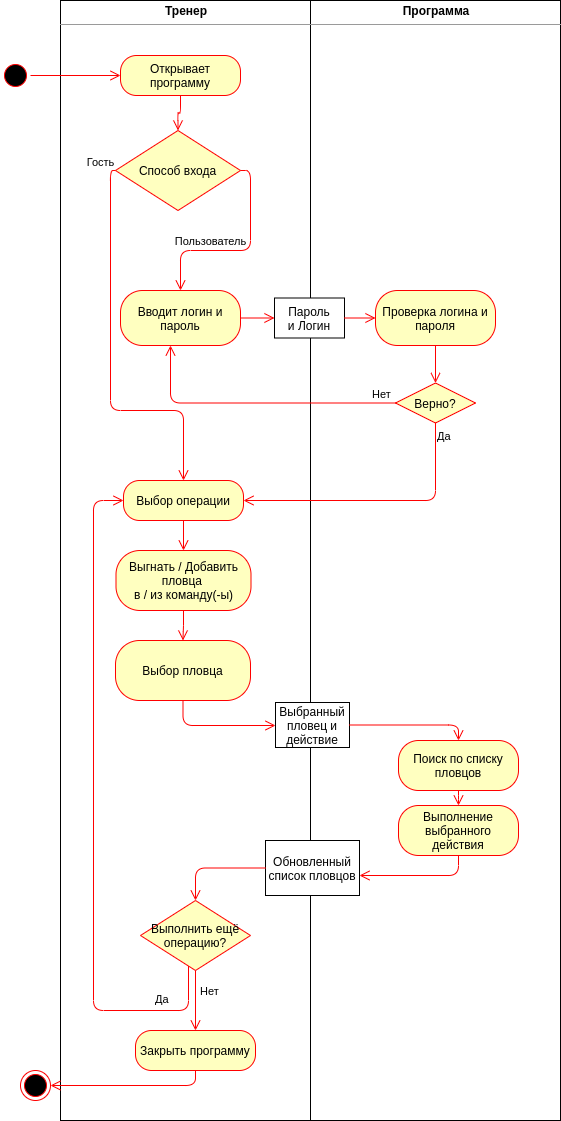

The diagram above was exported from draw.io. Its source (the exported page's mxGraphModel, read from the mxfile embedded in the PNG):
<mxGraphModel dx="1355" dy="825" grid="1" gridSize="10" guides="1" tooltips="1" connect="1" arrows="1" fold="1" page="1" pageScale="1" pageWidth="827" pageHeight="1169" math="0" shadow="0">
  <root>
    <mxCell id="RBYzk8Z2pESl82ANAsKz-0" />
    <mxCell id="RBYzk8Z2pESl82ANAsKz-1" parent="RBYzk8Z2pESl82ANAsKz-0" />
    <mxCell id="RBYzk8Z2pESl82ANAsKz-2" value="&lt;p style=&quot;margin: 0px ; margin-top: 4px ; text-align: center&quot;&gt;&lt;b&gt;Тренер&lt;/b&gt;&lt;/p&gt;&lt;hr size=&quot;1&quot;&gt;&lt;div style=&quot;height: 2px&quot;&gt;&lt;/div&gt;" style="verticalAlign=top;align=left;overflow=fill;fontSize=12;fontFamily=Helvetica;html=1;" parent="RBYzk8Z2pESl82ANAsKz-1" vertex="1">
      <mxGeometry x="160" y="40" width="250" height="1120" as="geometry" />
    </mxCell>
    <mxCell id="RBYzk8Z2pESl82ANAsKz-3" value="&lt;p style=&quot;margin: 0px ; margin-top: 4px ; text-align: center&quot;&gt;&lt;b&gt;Программа&lt;/b&gt;&lt;/p&gt;&lt;hr size=&quot;1&quot;&gt;&lt;div style=&quot;height: 2px&quot;&gt;&lt;/div&gt;" style="verticalAlign=top;align=left;overflow=fill;fontSize=12;fontFamily=Helvetica;html=1;" parent="RBYzk8Z2pESl82ANAsKz-1" vertex="1">
      <mxGeometry x="410" y="40" width="250" height="1120" as="geometry" />
    </mxCell>
    <mxCell id="RBYzk8Z2pESl82ANAsKz-4" value="" style="ellipse;html=1;shape=startState;fillColor=#000000;strokeColor=#ff0000;" parent="RBYzk8Z2pESl82ANAsKz-1" vertex="1">
      <mxGeometry x="100" y="100" width="30" height="30" as="geometry" />
    </mxCell>
    <mxCell id="RBYzk8Z2pESl82ANAsKz-5" value="" style="edgeStyle=orthogonalEdgeStyle;html=1;verticalAlign=bottom;endArrow=open;endSize=8;strokeColor=#ff0000;" parent="RBYzk8Z2pESl82ANAsKz-1" source="RBYzk8Z2pESl82ANAsKz-4" target="RBYzk8Z2pESl82ANAsKz-6" edge="1">
      <mxGeometry relative="1" as="geometry">
        <mxPoint x="115" y="180" as="targetPoint" />
      </mxGeometry>
    </mxCell>
    <mxCell id="RBYzk8Z2pESl82ANAsKz-6" value="Открывает программу" style="rounded=1;whiteSpace=wrap;html=1;arcSize=40;fontColor=#000000;fillColor=#ffffc0;strokeColor=#ff0000;" parent="RBYzk8Z2pESl82ANAsKz-1" vertex="1">
      <mxGeometry x="220" y="95" width="120" height="40" as="geometry" />
    </mxCell>
    <mxCell id="RBYzk8Z2pESl82ANAsKz-7" value="" style="edgeStyle=orthogonalEdgeStyle;html=1;verticalAlign=bottom;endArrow=open;endSize=8;strokeColor=#ff0000;entryX=0.5;entryY=0;entryDx=0;entryDy=0;" parent="RBYzk8Z2pESl82ANAsKz-1" source="RBYzk8Z2pESl82ANAsKz-6" target="LCL6vstTrwcgx-EZkHKq-9" edge="1">
      <mxGeometry relative="1" as="geometry">
        <mxPoint x="280" y="187.5" as="targetPoint" />
      </mxGeometry>
    </mxCell>
    <mxCell id="RBYzk8Z2pESl82ANAsKz-15" value="Выбор операции" style="rounded=1;whiteSpace=wrap;html=1;arcSize=40;fontColor=#000000;fillColor=#ffffc0;strokeColor=#ff0000;" parent="RBYzk8Z2pESl82ANAsKz-1" vertex="1">
      <mxGeometry x="223" y="520" width="120" height="40" as="geometry" />
    </mxCell>
    <mxCell id="RBYzk8Z2pESl82ANAsKz-16" value="" style="edgeStyle=orthogonalEdgeStyle;html=1;verticalAlign=bottom;endArrow=open;endSize=8;strokeColor=#ff0000;" parent="RBYzk8Z2pESl82ANAsKz-1" source="RBYzk8Z2pESl82ANAsKz-15" target="RBYzk8Z2pESl82ANAsKz-22" edge="1">
      <mxGeometry relative="1" as="geometry">
        <mxPoint x="283" y="590" as="targetPoint" />
        <mxPoint x="343" y="405" as="sourcePoint" />
      </mxGeometry>
    </mxCell>
    <mxCell id="RBYzk8Z2pESl82ANAsKz-17" value="Закрыть программу" style="rounded=1;whiteSpace=wrap;html=1;arcSize=40;fontColor=#000000;fillColor=#ffffc0;strokeColor=#ff0000;" parent="RBYzk8Z2pESl82ANAsKz-1" vertex="1">
      <mxGeometry x="235" y="1070" width="120" height="40" as="geometry" />
    </mxCell>
    <mxCell id="RBYzk8Z2pESl82ANAsKz-18" value="" style="ellipse;html=1;shape=endState;fillColor=#000000;strokeColor=#ff0000;" parent="RBYzk8Z2pESl82ANAsKz-1" vertex="1">
      <mxGeometry x="120" y="1110" width="30" height="30" as="geometry" />
    </mxCell>
    <mxCell id="RBYzk8Z2pESl82ANAsKz-19" value="" style="edgeStyle=orthogonalEdgeStyle;html=1;verticalAlign=bottom;endArrow=open;endSize=8;strokeColor=#ff0000;exitX=0.5;exitY=1;exitDx=0;exitDy=0;entryX=1;entryY=0.5;entryDx=0;entryDy=0;" parent="RBYzk8Z2pESl82ANAsKz-1" source="RBYzk8Z2pESl82ANAsKz-17" target="RBYzk8Z2pESl82ANAsKz-18" edge="1">
      <mxGeometry relative="1" as="geometry">
        <mxPoint x="464" y="500" as="targetPoint" />
        <mxPoint x="570" y="420" as="sourcePoint" />
      </mxGeometry>
    </mxCell>
    <mxCell id="RBYzk8Z2pESl82ANAsKz-22" value="Выгнать / Добавить пловца &lt;br&gt;в / из команду(-ы)" style="rounded=1;whiteSpace=wrap;html=1;arcSize=40;fontColor=#000000;fillColor=#ffffc0;strokeColor=#ff0000;" parent="RBYzk8Z2pESl82ANAsKz-1" vertex="1">
      <mxGeometry x="215.5" y="590" width="135" height="60" as="geometry" />
    </mxCell>
    <mxCell id="RBYzk8Z2pESl82ANAsKz-23" value="Поиск по списку пловцов" style="rounded=1;whiteSpace=wrap;html=1;arcSize=40;fontColor=#000000;fillColor=#ffffc0;strokeColor=#ff0000;" parent="RBYzk8Z2pESl82ANAsKz-1" vertex="1">
      <mxGeometry x="498" y="780" width="120" height="50" as="geometry" />
    </mxCell>
    <mxCell id="RBYzk8Z2pESl82ANAsKz-24" value="Выбранный пловец и действие" style="rounded=0;whiteSpace=wrap;html=1;" parent="RBYzk8Z2pESl82ANAsKz-1" vertex="1">
      <mxGeometry x="375" y="742" width="74" height="45" as="geometry" />
    </mxCell>
    <mxCell id="RBYzk8Z2pESl82ANAsKz-25" value="Выполнить ещё операцию?" style="rhombus;whiteSpace=wrap;html=1;fillColor=#ffffc0;strokeColor=#ff0000;" parent="RBYzk8Z2pESl82ANAsKz-1" vertex="1">
      <mxGeometry x="240" y="940" width="110" height="70" as="geometry" />
    </mxCell>
    <mxCell id="RBYzk8Z2pESl82ANAsKz-26" value="Нет" style="edgeStyle=orthogonalEdgeStyle;html=1;align=left;verticalAlign=bottom;endArrow=open;endSize=8;strokeColor=#ff0000;entryX=0.5;entryY=0;entryDx=0;entryDy=0;" parent="RBYzk8Z2pESl82ANAsKz-1" source="RBYzk8Z2pESl82ANAsKz-25" target="RBYzk8Z2pESl82ANAsKz-17" edge="1">
      <mxGeometry y="3" relative="1" as="geometry">
        <mxPoint x="440" y="1020" as="targetPoint" />
        <mxPoint as="offset" />
      </mxGeometry>
    </mxCell>
    <mxCell id="RBYzk8Z2pESl82ANAsKz-27" value="Да" style="edgeStyle=orthogonalEdgeStyle;html=1;align=left;verticalAlign=top;endArrow=open;endSize=8;strokeColor=#ff0000;entryX=0;entryY=0.5;entryDx=0;entryDy=0;" parent="RBYzk8Z2pESl82ANAsKz-1" source="RBYzk8Z2pESl82ANAsKz-25" target="RBYzk8Z2pESl82ANAsKz-15" edge="1">
      <mxGeometry x="-0.7683" y="-24" relative="1" as="geometry">
        <mxPoint x="293" y="1520" as="targetPoint" />
        <Array as="points">
          <mxPoint x="288" y="1050" />
          <mxPoint x="193" y="1050" />
          <mxPoint x="193" y="540" />
        </Array>
        <mxPoint as="offset" />
      </mxGeometry>
    </mxCell>
    <mxCell id="RBYzk8Z2pESl82ANAsKz-28" value="" style="edgeStyle=orthogonalEdgeStyle;html=1;verticalAlign=bottom;endArrow=open;endSize=8;strokeColor=#ff0000;exitX=0.5;exitY=1;exitDx=0;exitDy=0;" parent="RBYzk8Z2pESl82ANAsKz-1" source="RBYzk8Z2pESl82ANAsKz-22" target="PjaLCHF_9guHKNfPL2kr-1" edge="1">
      <mxGeometry relative="1" as="geometry">
        <mxPoint x="293" y="880" as="targetPoint" />
        <mxPoint x="303" y="850" as="sourcePoint" />
      </mxGeometry>
    </mxCell>
    <mxCell id="RBYzk8Z2pESl82ANAsKz-29" value="" style="edgeStyle=orthogonalEdgeStyle;html=1;verticalAlign=bottom;endArrow=open;endSize=8;strokeColor=#ff0000;entryX=0.5;entryY=0;entryDx=0;entryDy=0;" parent="RBYzk8Z2pESl82ANAsKz-1" source="RBYzk8Z2pESl82ANAsKz-24" target="RBYzk8Z2pESl82ANAsKz-23" edge="1">
      <mxGeometry relative="1" as="geometry">
        <mxPoint x="298" y="1230" as="targetPoint" />
        <mxPoint x="288" y="1260" as="sourcePoint" />
      </mxGeometry>
    </mxCell>
    <mxCell id="RBYzk8Z2pESl82ANAsKz-30" value="" style="edgeStyle=orthogonalEdgeStyle;html=1;verticalAlign=bottom;endArrow=open;endSize=8;strokeColor=#ff0000;exitX=0.5;exitY=1;exitDx=0;exitDy=0;" parent="RBYzk8Z2pESl82ANAsKz-1" source="RBYzk8Z2pESl82ANAsKz-23" target="PjaLCHF_9guHKNfPL2kr-3" edge="1">
      <mxGeometry relative="1" as="geometry">
        <mxPoint x="298" y="1300" as="targetPoint" />
        <mxPoint x="298" y="1270" as="sourcePoint" />
      </mxGeometry>
    </mxCell>
    <mxCell id="RBYzk8Z2pESl82ANAsKz-31" value="Обновленный список пловцов" style="rounded=0;whiteSpace=wrap;html=1;" parent="RBYzk8Z2pESl82ANAsKz-1" vertex="1">
      <mxGeometry x="365" y="880" width="94" height="55" as="geometry" />
    </mxCell>
    <mxCell id="RBYzk8Z2pESl82ANAsKz-32" value="" style="edgeStyle=orthogonalEdgeStyle;html=1;verticalAlign=bottom;endArrow=open;endSize=8;strokeColor=#ff0000;" parent="RBYzk8Z2pESl82ANAsKz-1" source="RBYzk8Z2pESl82ANAsKz-31" target="RBYzk8Z2pESl82ANAsKz-25" edge="1">
      <mxGeometry relative="1" as="geometry">
        <mxPoint x="295" y="900" as="targetPoint" />
        <mxPoint x="305" y="840" as="sourcePoint" />
      </mxGeometry>
    </mxCell>
    <mxCell id="PjaLCHF_9guHKNfPL2kr-1" value="Выбор пловца" style="rounded=1;whiteSpace=wrap;html=1;arcSize=40;fontColor=#000000;fillColor=#ffffc0;strokeColor=#ff0000;" parent="RBYzk8Z2pESl82ANAsKz-1" vertex="1">
      <mxGeometry x="215" y="680" width="135" height="60" as="geometry" />
    </mxCell>
    <mxCell id="PjaLCHF_9guHKNfPL2kr-2" value="" style="edgeStyle=orthogonalEdgeStyle;html=1;verticalAlign=bottom;endArrow=open;endSize=8;strokeColor=#ff0000;exitX=0.5;exitY=1;exitDx=0;exitDy=0;" parent="RBYzk8Z2pESl82ANAsKz-1" source="PjaLCHF_9guHKNfPL2kr-1" target="RBYzk8Z2pESl82ANAsKz-24" edge="1">
      <mxGeometry relative="1" as="geometry">
        <mxPoint x="293" y="600" as="targetPoint" />
        <mxPoint x="293" y="570" as="sourcePoint" />
        <Array as="points">
          <mxPoint x="283" y="765" />
        </Array>
      </mxGeometry>
    </mxCell>
    <mxCell id="PjaLCHF_9guHKNfPL2kr-3" value="Выполнение выбранного действия" style="rounded=1;whiteSpace=wrap;html=1;arcSize=40;fontColor=#000000;fillColor=#ffffc0;strokeColor=#ff0000;" parent="RBYzk8Z2pESl82ANAsKz-1" vertex="1">
      <mxGeometry x="498" y="845" width="120" height="50" as="geometry" />
    </mxCell>
    <mxCell id="PjaLCHF_9guHKNfPL2kr-4" value="" style="edgeStyle=orthogonalEdgeStyle;html=1;verticalAlign=bottom;endArrow=open;endSize=8;strokeColor=#ff0000;" parent="RBYzk8Z2pESl82ANAsKz-1" source="PjaLCHF_9guHKNfPL2kr-3" target="RBYzk8Z2pESl82ANAsKz-31" edge="1">
      <mxGeometry relative="1" as="geometry">
        <mxPoint x="568" y="790" as="targetPoint" />
        <mxPoint x="459" y="774.5" as="sourcePoint" />
        <Array as="points">
          <mxPoint x="558" y="915" />
        </Array>
      </mxGeometry>
    </mxCell>
    <mxCell id="LCL6vstTrwcgx-EZkHKq-0" value="Вводит логин и пароль" style="rounded=1;whiteSpace=wrap;html=1;arcSize=40;fontColor=#000000;fillColor=#ffffc0;strokeColor=#ff0000;" vertex="1" parent="RBYzk8Z2pESl82ANAsKz-1">
      <mxGeometry x="220" y="330" width="120" height="55" as="geometry" />
    </mxCell>
    <mxCell id="LCL6vstTrwcgx-EZkHKq-1" value="" style="edgeStyle=orthogonalEdgeStyle;html=1;verticalAlign=bottom;endArrow=open;endSize=8;strokeColor=#ff0000;entryX=0;entryY=0.5;entryDx=0;entryDy=0;" edge="1" parent="RBYzk8Z2pESl82ANAsKz-1" source="LCL6vstTrwcgx-EZkHKq-0" target="LCL6vstTrwcgx-EZkHKq-7">
      <mxGeometry relative="1" as="geometry">
        <mxPoint x="270" y="437.5" as="targetPoint" />
      </mxGeometry>
    </mxCell>
    <mxCell id="LCL6vstTrwcgx-EZkHKq-2" value="Верно?" style="rhombus;whiteSpace=wrap;html=1;fillColor=#ffffc0;strokeColor=#ff0000;" vertex="1" parent="RBYzk8Z2pESl82ANAsKz-1">
      <mxGeometry x="495" y="422.5" width="80" height="40" as="geometry" />
    </mxCell>
    <mxCell id="LCL6vstTrwcgx-EZkHKq-3" value="Нет" style="edgeStyle=orthogonalEdgeStyle;html=1;align=left;verticalAlign=bottom;endArrow=open;endSize=8;strokeColor=#ff0000;" edge="1" parent="RBYzk8Z2pESl82ANAsKz-1" source="LCL6vstTrwcgx-EZkHKq-2" target="LCL6vstTrwcgx-EZkHKq-0">
      <mxGeometry x="-0.823" relative="1" as="geometry">
        <mxPoint x="660" y="442.5" as="targetPoint" />
        <Array as="points">
          <mxPoint x="270" y="442.5" />
        </Array>
        <mxPoint as="offset" />
      </mxGeometry>
    </mxCell>
    <mxCell id="LCL6vstTrwcgx-EZkHKq-4" value="Да" style="edgeStyle=orthogonalEdgeStyle;html=1;align=left;verticalAlign=top;endArrow=open;endSize=8;strokeColor=#ff0000;entryX=1;entryY=0.5;entryDx=0;entryDy=0;exitX=0.5;exitY=1;exitDx=0;exitDy=0;" edge="1" parent="RBYzk8Z2pESl82ANAsKz-1" source="LCL6vstTrwcgx-EZkHKq-2" target="RBYzk8Z2pESl82ANAsKz-15">
      <mxGeometry x="-1" relative="1" as="geometry">
        <mxPoint x="303" y="550" as="targetPoint" />
      </mxGeometry>
    </mxCell>
    <mxCell id="LCL6vstTrwcgx-EZkHKq-5" value="Проверка логина и пароля" style="rounded=1;whiteSpace=wrap;html=1;arcSize=40;fontColor=#000000;fillColor=#ffffc0;strokeColor=#ff0000;" vertex="1" parent="RBYzk8Z2pESl82ANAsKz-1">
      <mxGeometry x="475" y="330" width="120" height="55" as="geometry" />
    </mxCell>
    <mxCell id="LCL6vstTrwcgx-EZkHKq-6" value="" style="edgeStyle=orthogonalEdgeStyle;html=1;verticalAlign=bottom;endArrow=open;endSize=8;strokeColor=#ff0000;exitX=0.5;exitY=1;exitDx=0;exitDy=0;" edge="1" parent="RBYzk8Z2pESl82ANAsKz-1" source="LCL6vstTrwcgx-EZkHKq-5" target="LCL6vstTrwcgx-EZkHKq-2">
      <mxGeometry relative="1" as="geometry">
        <mxPoint x="607.5" y="402.5" as="targetPoint" />
        <mxPoint x="462.5" y="402.5" as="sourcePoint" />
      </mxGeometry>
    </mxCell>
    <mxCell id="LCL6vstTrwcgx-EZkHKq-7" value="Пароль&lt;br&gt;и Логин" style="rounded=0;whiteSpace=wrap;html=1;" vertex="1" parent="RBYzk8Z2pESl82ANAsKz-1">
      <mxGeometry x="374" y="337.5" width="70" height="40" as="geometry" />
    </mxCell>
    <mxCell id="LCL6vstTrwcgx-EZkHKq-8" value="" style="edgeStyle=orthogonalEdgeStyle;html=1;verticalAlign=bottom;endArrow=open;endSize=8;strokeColor=#ff0000;entryX=0;entryY=0.5;entryDx=0;entryDy=0;exitX=1;exitY=0.5;exitDx=0;exitDy=0;" edge="1" parent="RBYzk8Z2pESl82ANAsKz-1" source="LCL6vstTrwcgx-EZkHKq-7" target="LCL6vstTrwcgx-EZkHKq-5">
      <mxGeometry relative="1" as="geometry">
        <mxPoint x="384" y="367.5" as="targetPoint" />
        <mxPoint x="340" y="367.5" as="sourcePoint" />
      </mxGeometry>
    </mxCell>
    <mxCell id="LCL6vstTrwcgx-EZkHKq-9" value="Способ входа" style="rhombus;whiteSpace=wrap;html=1;fillColor=#ffffc0;strokeColor=#ff0000;" vertex="1" parent="RBYzk8Z2pESl82ANAsKz-1">
      <mxGeometry x="215" y="170" width="125" height="80" as="geometry" />
    </mxCell>
    <mxCell id="LCL6vstTrwcgx-EZkHKq-10" value="Гость" style="edgeStyle=orthogonalEdgeStyle;html=1;verticalAlign=bottom;endArrow=open;endSize=8;strokeColor=#ff0000;entryX=0.5;entryY=0;entryDx=0;entryDy=0;" edge="1" parent="RBYzk8Z2pESl82ANAsKz-1" source="LCL6vstTrwcgx-EZkHKq-9" target="RBYzk8Z2pESl82ANAsKz-15">
      <mxGeometry x="-0.9712" y="-10" relative="1" as="geometry">
        <mxPoint x="80" y="450" as="targetPoint" />
        <mxPoint x="290" y="85" as="sourcePoint" />
        <Array as="points">
          <mxPoint x="210" y="210" />
          <mxPoint x="210" y="450" />
          <mxPoint x="283" y="450" />
        </Array>
        <mxPoint as="offset" />
      </mxGeometry>
    </mxCell>
    <mxCell id="LCL6vstTrwcgx-EZkHKq-11" value="Пользователь" style="edgeStyle=orthogonalEdgeStyle;html=1;verticalAlign=bottom;endArrow=open;endSize=8;strokeColor=#ff0000;exitX=1;exitY=0.5;exitDx=0;exitDy=0;" edge="1" parent="RBYzk8Z2pESl82ANAsKz-1" source="LCL6vstTrwcgx-EZkHKq-9" target="LCL6vstTrwcgx-EZkHKq-0">
      <mxGeometry x="0.3" relative="1" as="geometry">
        <mxPoint x="300" y="350" as="targetPoint" />
        <mxPoint x="300" y="95" as="sourcePoint" />
        <mxPoint as="offset" />
      </mxGeometry>
    </mxCell>
  </root>
</mxGraphModel>